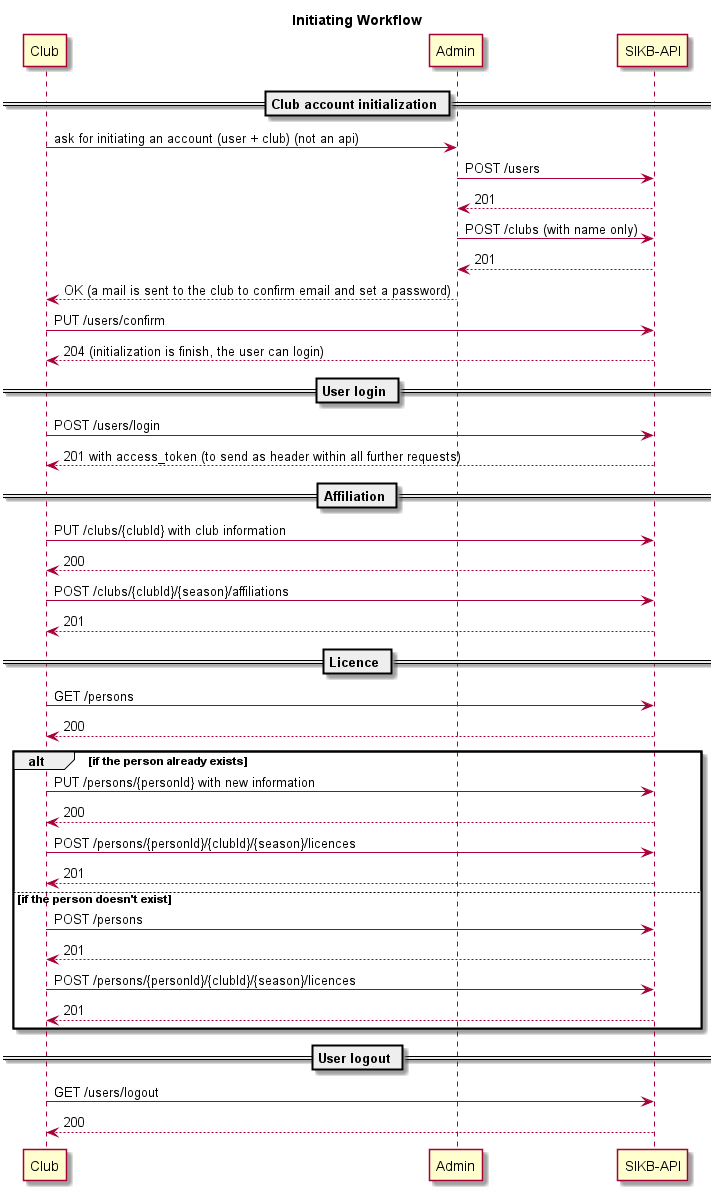

The diagram above was rendered by PlantUML. Its source (embedded in the PNG):
@startuml
title Initiating Workflow
 
participant "Club" as club
participant "Admin" as admin
participant "SIKB-API" as api 

== Club account initialization ==
club -> admin : ask for initiating an account (user + club) (not an api)
admin -> api : POST /users
admin <-- api : 201
admin -> api : POST /clubs (with name only)
admin <-- api : 201
club <-- admin : OK (a mail is sent to the club to confirm email and set a password)
club -> api : PUT /users/confirm
club <-- api : 204 (initialization is finish, the user can login)

== User login ==
club -> api : POST /users/login
club <-- api : 201 with access_token (to send as header within all further requests)

== Affiliation ==
club -> api : PUT /clubs/{clubId} with club information
club <-- api : 200
club -> api : POST /clubs/{clubId}/{season}/affiliations
club <-- api : 201

== Licence ==
club -> api : GET /persons
club <-- api : 200

alt if the person already exists
  club -> api : PUT /persons/{personId} with new information
  club <-- api : 200
  club -> api : POST /persons/{personId}/{clubId}/{season}/licences
  club <-- api : 201

else if the person doesn't exist
  club -> api : POST /persons
  club <-- api : 201
  club -> api : POST /persons/{personId}/{clubId}/{season}/licences
  club <-- api : 201
end 

== User logout ==
club -> api : GET /users/logout
club <-- api : 200

@enduml